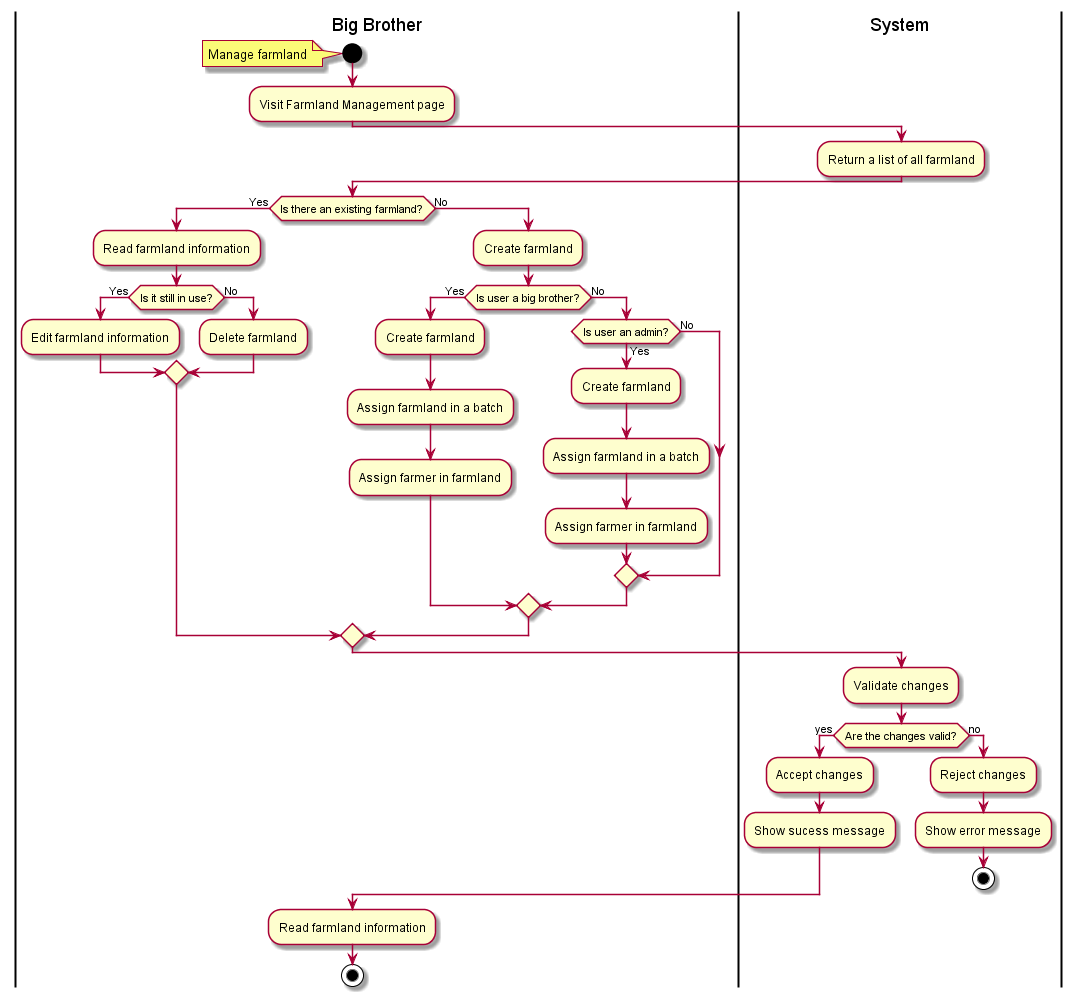

The diagram above was rendered by PlantUML. Its source (embedded in the PNG):
@startuml

|Big Brother|
start
note left: Manage farmland

:Visit Farmland Management page;

|System|
:Return a list of all farmland;
|Big Brother|

if (Is there an existing farmland?) then (Yes)
    :Read farmland information;
    if (Is it still in use?) then (Yes)
        :Edit farmland information;
    else (No)
        :Delete farmland;
    endif
else (No)
    :Create farmland;

    if (Is user a big brother?) then (Yes)
        :Create farmland;
        :Assign farmland in a batch;
        :Assign farmer in farmland;
    else (No)
        if (Is user an admin?) then (Yes)
            :Create farmland;
            :Assign farmland in a batch;
            :Assign farmer in farmland;
        else (No)
        endif
    endif
endif

|System|
:Validate changes;
if (Are the changes valid?) then (yes)
    :Accept changes;
    :Show sucess message;
else (no)
    :Reject changes;
    :Show error message;
    stop
endif

|Big Brother|
:Read farmland information;

stop

@enduml